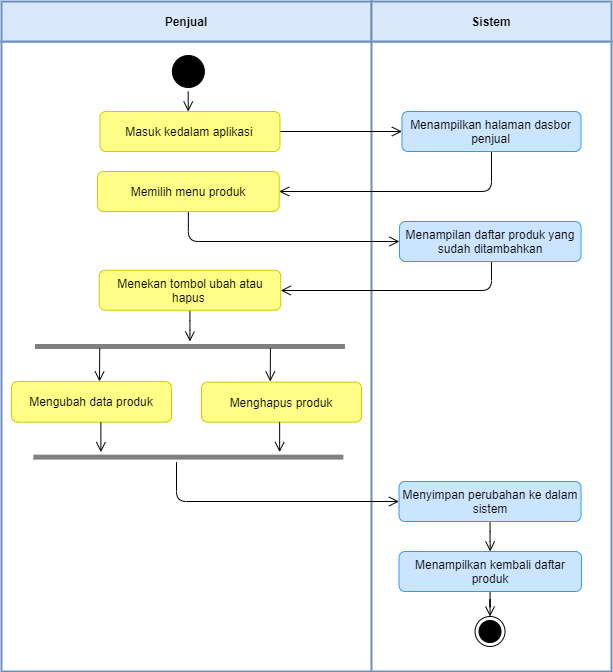

The diagram above was exported from draw.io. Its source (the exported page's mxGraphModel, read from the mxfile embedded in the PNG):
<mxGraphModel dx="1826" dy="856" grid="1" gridSize="10" guides="1" tooltips="1" connect="1" arrows="1" fold="1" page="1" pageScale="1" pageWidth="850" pageHeight="1100" math="0" shadow="0">
  <root>
    <mxCell id="ycMCxJwJTcsDKxrAXezV-0" />
    <mxCell id="ycMCxJwJTcsDKxrAXezV-1" parent="ycMCxJwJTcsDKxrAXezV-0" />
    <mxCell id="V7N8GB8otuNEVfxOeLH2-0" value="" style="rounded=0;whiteSpace=wrap;html=1;strokeColor=#6C8EBF;strokeWidth=2;" vertex="1" parent="ycMCxJwJTcsDKxrAXezV-1">
      <mxGeometry x="90" y="160" width="376.88" height="630" as="geometry" />
    </mxCell>
    <mxCell id="V7N8GB8otuNEVfxOeLH2-1" value="Penjual" style="rounded=0;whiteSpace=wrap;html=1;strokeColor=#6C8EBF;fillColor=#dae8fc;fontStyle=1;strokeWidth=2;" vertex="1" parent="ycMCxJwJTcsDKxrAXezV-1">
      <mxGeometry x="90" y="120" width="370" height="40" as="geometry" />
    </mxCell>
    <mxCell id="V7N8GB8otuNEVfxOeLH2-2" value="" style="rounded=0;whiteSpace=wrap;html=1;strokeColor=#6C8EBF;strokeWidth=2;" vertex="1" parent="ycMCxJwJTcsDKxrAXezV-1">
      <mxGeometry x="460" y="160" width="240" height="630" as="geometry" />
    </mxCell>
    <mxCell id="V7N8GB8otuNEVfxOeLH2-3" value="Sistem" style="rounded=0;whiteSpace=wrap;html=1;strokeColor=#6C8EBF;fillColor=#dae8fc;fontStyle=1;strokeWidth=2;" vertex="1" parent="ycMCxJwJTcsDKxrAXezV-1">
      <mxGeometry x="460" y="120" width="240" height="40" as="geometry" />
    </mxCell>
    <mxCell id="V7N8GB8otuNEVfxOeLH2-4" value="" style="ellipse;html=1;shape=startState;fillColor=#000000;strokeColor=#000000;" vertex="1" parent="ycMCxJwJTcsDKxrAXezV-1">
      <mxGeometry x="256.8800000000001" y="170" width="40" height="40" as="geometry" />
    </mxCell>
    <mxCell id="V7N8GB8otuNEVfxOeLH2-5" value="" style="edgeStyle=orthogonalEdgeStyle;html=1;verticalAlign=bottom;endArrow=open;endSize=8;strokeColor=#000000;rounded=1;endFill=0;" edge="1" parent="ycMCxJwJTcsDKxrAXezV-1">
      <mxGeometry relative="1" as="geometry">
        <mxPoint x="276.7099999999991" y="230" as="targetPoint" />
        <mxPoint x="276.7099999999991" y="210" as="sourcePoint" />
      </mxGeometry>
    </mxCell>
    <mxCell id="V7N8GB8otuNEVfxOeLH2-6" value="" style="ellipse;html=1;shape=endState;fillColor=#000000;strokeColor=#000000;" vertex="1" parent="ycMCxJwJTcsDKxrAXezV-1">
      <mxGeometry x="563.5299999999997" y="735" width="30" height="30" as="geometry" />
    </mxCell>
    <mxCell id="V7N8GB8otuNEVfxOeLH2-7" value="" style="edgeStyle=orthogonalEdgeStyle;rounded=1;orthogonalLoop=1;jettySize=auto;html=1;endSize=8;endArrow=open;endFill=0;" edge="1" parent="ycMCxJwJTcsDKxrAXezV-1" source="V7N8GB8otuNEVfxOeLH2-8" target="V7N8GB8otuNEVfxOeLH2-10">
      <mxGeometry relative="1" as="geometry" />
    </mxCell>
    <mxCell id="V7N8GB8otuNEVfxOeLH2-8" value="Masuk kedalam aplikasi" style="rounded=1;whiteSpace=wrap;html=1;fillColor=#ffff88;strokeColor=#CCCC00;" vertex="1" parent="ycMCxJwJTcsDKxrAXezV-1">
      <mxGeometry x="188.4400000000005" y="230" width="180" height="40" as="geometry" />
    </mxCell>
    <mxCell id="V7N8GB8otuNEVfxOeLH2-9" style="edgeStyle=orthogonalEdgeStyle;rounded=1;orthogonalLoop=1;jettySize=auto;html=1;endSize=8;endArrow=open;endFill=0;" edge="1" parent="ycMCxJwJTcsDKxrAXezV-1" source="V7N8GB8otuNEVfxOeLH2-10" target="V7N8GB8otuNEVfxOeLH2-12">
      <mxGeometry relative="1" as="geometry">
        <Array as="points">
          <mxPoint x="580" y="310" />
        </Array>
      </mxGeometry>
    </mxCell>
    <mxCell id="V7N8GB8otuNEVfxOeLH2-10" value="Menampilkan halaman dasbor penjual" style="rounded=1;whiteSpace=wrap;html=1;fillColor=#cce5ff;strokeColor=#3399FF;" vertex="1" parent="ycMCxJwJTcsDKxrAXezV-1">
      <mxGeometry x="490.4800000000005" y="230" width="179.06" height="40" as="geometry" />
    </mxCell>
    <mxCell id="V7N8GB8otuNEVfxOeLH2-11" value="" style="edgeStyle=orthogonalEdgeStyle;rounded=1;orthogonalLoop=1;jettySize=auto;html=1;endSize=8;endArrow=open;endFill=0;" edge="1" parent="ycMCxJwJTcsDKxrAXezV-1" source="V7N8GB8otuNEVfxOeLH2-12" target="V7N8GB8otuNEVfxOeLH2-14">
      <mxGeometry relative="1" as="geometry">
        <Array as="points">
          <mxPoint x="277" y="360" />
        </Array>
      </mxGeometry>
    </mxCell>
    <mxCell id="V7N8GB8otuNEVfxOeLH2-12" value="Memilih menu produk" style="rounded=1;whiteSpace=wrap;html=1;fillColor=#ffff88;strokeColor=#CCCC00;" vertex="1" parent="ycMCxJwJTcsDKxrAXezV-1">
      <mxGeometry x="186.10000000000036" y="290" width="181.56" height="40" as="geometry" />
    </mxCell>
    <mxCell id="V7N8GB8otuNEVfxOeLH2-13" value="" style="edgeStyle=orthogonalEdgeStyle;rounded=1;orthogonalLoop=1;jettySize=auto;html=1;endSize=8;endArrow=open;endFill=0;" edge="1" parent="ycMCxJwJTcsDKxrAXezV-1" source="V7N8GB8otuNEVfxOeLH2-14" target="V7N8GB8otuNEVfxOeLH2-16">
      <mxGeometry relative="1" as="geometry">
        <Array as="points">
          <mxPoint x="580" y="409" />
        </Array>
      </mxGeometry>
    </mxCell>
    <mxCell id="V7N8GB8otuNEVfxOeLH2-14" value="Menampilan daftar produk yang sudah ditambahkan" style="rounded=1;whiteSpace=wrap;html=1;fillColor=#cce5ff;strokeColor=#3399FF;" vertex="1" parent="ycMCxJwJTcsDKxrAXezV-1">
      <mxGeometry x="487.9800000000005" y="340" width="181.56" height="40" as="geometry" />
    </mxCell>
    <mxCell id="V7N8GB8otuNEVfxOeLH2-15" style="edgeStyle=orthogonalEdgeStyle;rounded=1;orthogonalLoop=1;jettySize=auto;html=1;endArrow=open;endFill=0;endSize=8;" edge="1" parent="ycMCxJwJTcsDKxrAXezV-1" source="V7N8GB8otuNEVfxOeLH2-16" target="V7N8GB8otuNEVfxOeLH2-21">
      <mxGeometry relative="1" as="geometry" />
    </mxCell>
    <mxCell id="V7N8GB8otuNEVfxOeLH2-16" value="Menekan tombol ubah atau hapus&amp;nbsp;" style="rounded=1;whiteSpace=wrap;html=1;fillColor=#ffff88;strokeColor=#CCCC00;" vertex="1" parent="ycMCxJwJTcsDKxrAXezV-1">
      <mxGeometry x="187.65999999999985" y="388.75" width="181.56" height="40" as="geometry" />
    </mxCell>
    <mxCell id="V7N8GB8otuNEVfxOeLH2-18" value="" style="edgeStyle=orthogonalEdgeStyle;rounded=1;orthogonalLoop=1;jettySize=auto;html=1;endArrow=open;endFill=0;endSize=8;" edge="1" parent="ycMCxJwJTcsDKxrAXezV-1" source="V7N8GB8otuNEVfxOeLH2-19" target="V7N8GB8otuNEVfxOeLH2-29">
      <mxGeometry relative="1" as="geometry" />
    </mxCell>
    <mxCell id="V7N8GB8otuNEVfxOeLH2-19" value="Menyimpan perubahan ke dalam sistem" style="rounded=1;whiteSpace=wrap;html=1;fillColor=#cce5ff;strokeColor=#3399FF;" vertex="1" parent="ycMCxJwJTcsDKxrAXezV-1">
      <mxGeometry x="487.5199999999995" y="600" width="182.02" height="40" as="geometry" />
    </mxCell>
    <mxCell id="V7N8GB8otuNEVfxOeLH2-20" value="" style="edgeStyle=orthogonalEdgeStyle;rounded=1;orthogonalLoop=1;jettySize=auto;html=1;endArrow=open;endFill=0;endSize=8;" edge="1" parent="ycMCxJwJTcsDKxrAXezV-1" target="V7N8GB8otuNEVfxOeLH2-6">
      <mxGeometry relative="1" as="geometry">
        <mxPoint x="578.539999999999" y="710" as="sourcePoint" />
      </mxGeometry>
    </mxCell>
    <mxCell id="V7N8GB8otuNEVfxOeLH2-21" value="" style="line;strokeWidth=5;html=1;strokeColor=#808080;" vertex="1" parent="ycMCxJwJTcsDKxrAXezV-1">
      <mxGeometry x="123.44000000000051" y="460" width="310" height="10" as="geometry" />
    </mxCell>
    <mxCell id="V7N8GB8otuNEVfxOeLH2-22" value="Mengubah data produk" style="rounded=1;whiteSpace=wrap;html=1;fillColor=#ffff88;strokeColor=#CCCC00;" vertex="1" parent="ycMCxJwJTcsDKxrAXezV-1">
      <mxGeometry x="100" y="500" width="160" height="40.62" as="geometry" />
    </mxCell>
    <mxCell id="V7N8GB8otuNEVfxOeLH2-23" value="Menghapus produk" style="rounded=1;whiteSpace=wrap;html=1;fillColor=#ffff88;strokeColor=#CCCC00;" vertex="1" parent="ycMCxJwJTcsDKxrAXezV-1">
      <mxGeometry x="290" y="500.6199999999999" width="160" height="40" as="geometry" />
    </mxCell>
    <mxCell id="V7N8GB8otuNEVfxOeLH2-24" style="edgeStyle=orthogonalEdgeStyle;rounded=1;orthogonalLoop=1;jettySize=auto;html=1;endArrow=open;endFill=0;endSize=8;exitX=0.209;exitY=0.691;exitDx=0;exitDy=0;exitPerimeter=0;" edge="1" parent="ycMCxJwJTcsDKxrAXezV-1" source="V7N8GB8otuNEVfxOeLH2-21">
      <mxGeometry relative="1" as="geometry">
        <mxPoint x="180.00121951219626" y="555" as="sourcePoint" />
        <mxPoint x="188" y="500" as="targetPoint" />
      </mxGeometry>
    </mxCell>
    <mxCell id="V7N8GB8otuNEVfxOeLH2-25" value="" style="line;strokeWidth=5;html=1;strokeColor=#808080;" vertex="1" parent="ycMCxJwJTcsDKxrAXezV-1">
      <mxGeometry x="121.88000000000102" y="570.6199999999999" width="310" height="10" as="geometry" />
    </mxCell>
    <mxCell id="V7N8GB8otuNEVfxOeLH2-26" style="edgeStyle=orthogonalEdgeStyle;rounded=1;orthogonalLoop=1;jettySize=auto;html=1;endArrow=open;endFill=0;endSize=8;" edge="1" parent="ycMCxJwJTcsDKxrAXezV-1">
      <mxGeometry relative="1" as="geometry">
        <mxPoint x="189.38999999999942" y="540.6199999999999" as="sourcePoint" />
        <mxPoint x="189.38999999999942" y="570.6199999999999" as="targetPoint" />
      </mxGeometry>
    </mxCell>
    <mxCell id="V7N8GB8otuNEVfxOeLH2-27" style="edgeStyle=orthogonalEdgeStyle;rounded=1;orthogonalLoop=1;jettySize=auto;html=1;endArrow=open;endFill=0;endSize=8;" edge="1" parent="ycMCxJwJTcsDKxrAXezV-1">
      <mxGeometry relative="1" as="geometry">
        <mxPoint x="368.15000000000055" y="540.6199999999999" as="sourcePoint" />
        <mxPoint x="368.15000000000055" y="570.6199999999999" as="targetPoint" />
      </mxGeometry>
    </mxCell>
    <mxCell id="V7N8GB8otuNEVfxOeLH2-28" style="edgeStyle=orthogonalEdgeStyle;rounded=1;orthogonalLoop=1;jettySize=auto;html=1;endArrow=open;endFill=0;endSize=8;" edge="1" parent="ycMCxJwJTcsDKxrAXezV-1" source="V7N8GB8otuNEVfxOeLH2-25" target="V7N8GB8otuNEVfxOeLH2-19">
      <mxGeometry relative="1" as="geometry">
        <mxPoint x="265" y="680" as="sourcePoint" />
        <mxPoint x="264.7000000000007" y="710" as="targetPoint" />
        <Array as="points">
          <mxPoint x="265" y="620" />
        </Array>
      </mxGeometry>
    </mxCell>
    <mxCell id="V7N8GB8otuNEVfxOeLH2-29" value="Menampilkan kembali daftar produk" style="rounded=1;whiteSpace=wrap;html=1;fillColor=#cce5ff;strokeColor=#3399FF;" vertex="1" parent="ycMCxJwJTcsDKxrAXezV-1">
      <mxGeometry x="487.52000000000044" y="670" width="182.48" height="40" as="geometry" />
    </mxCell>
    <mxCell id="V7N8GB8otuNEVfxOeLH2-30" style="edgeStyle=orthogonalEdgeStyle;rounded=1;orthogonalLoop=1;jettySize=auto;html=1;endArrow=open;endFill=0;endSize=8;exitX=0.209;exitY=0.691;exitDx=0;exitDy=0;exitPerimeter=0;" edge="1" parent="ycMCxJwJTcsDKxrAXezV-1">
      <mxGeometry relative="1" as="geometry">
        <mxPoint x="358.9500000000007" y="466.90999999999985" as="sourcePoint" />
        <mxPoint x="358.71999999999935" y="500" as="targetPoint" />
      </mxGeometry>
    </mxCell>
  </root>
</mxGraphModel>